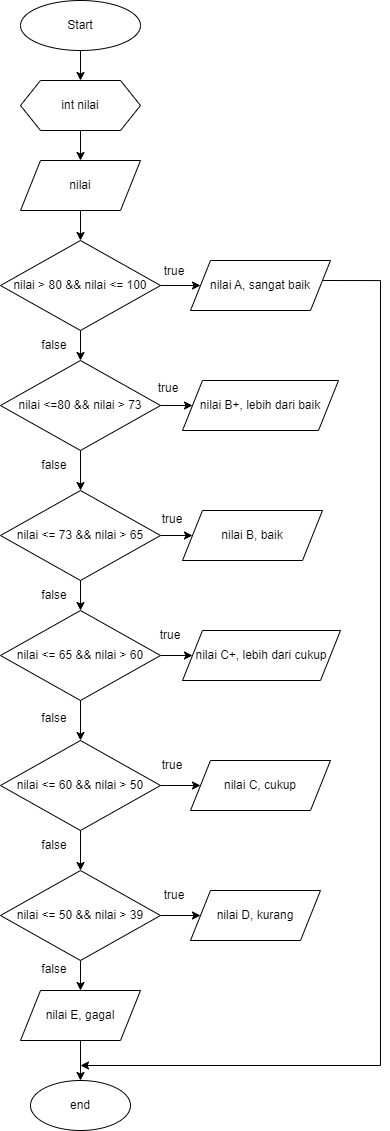

The diagram above was exported from draw.io. Its source (the exported page's mxGraphModel, read from the mxfile embedded in the PNG):
<mxGraphModel dx="1152" dy="677" grid="1" gridSize="10" guides="1" tooltips="1" connect="1" arrows="1" fold="1" page="1" pageScale="1" pageWidth="827" pageHeight="1169" math="0" shadow="0">
  <root>
    <mxCell id="WIyWlLk6GJQsqaUBKTNV-0" />
    <mxCell id="WIyWlLk6GJQsqaUBKTNV-1" parent="WIyWlLk6GJQsqaUBKTNV-0" />
    <mxCell id="f5rW8T4KBbToqke0cQT3-1" value="" style="edgeStyle=orthogonalEdgeStyle;rounded=0;orthogonalLoop=1;jettySize=auto;html=1;" parent="WIyWlLk6GJQsqaUBKTNV-1" source="Zp5ObgwKikjDbrnDJgfd-0" target="f5rW8T4KBbToqke0cQT3-0" edge="1">
      <mxGeometry relative="1" as="geometry" />
    </mxCell>
    <object label="Start" Start="" id="Zp5ObgwKikjDbrnDJgfd-0">
      <mxCell style="ellipse;whiteSpace=wrap;html=1;" parent="WIyWlLk6GJQsqaUBKTNV-1" vertex="1">
        <mxGeometry x="200" y="20" width="120" height="50" as="geometry" />
      </mxCell>
    </object>
    <mxCell id="f5rW8T4KBbToqke0cQT3-3" value="" style="edgeStyle=orthogonalEdgeStyle;rounded=0;orthogonalLoop=1;jettySize=auto;html=1;" parent="WIyWlLk6GJQsqaUBKTNV-1" source="f5rW8T4KBbToqke0cQT3-0" target="f5rW8T4KBbToqke0cQT3-2" edge="1">
      <mxGeometry relative="1" as="geometry" />
    </mxCell>
    <mxCell id="f5rW8T4KBbToqke0cQT3-0" value="int nilai" style="shape=hexagon;perimeter=hexagonPerimeter2;whiteSpace=wrap;html=1;fixedSize=1;" parent="WIyWlLk6GJQsqaUBKTNV-1" vertex="1">
      <mxGeometry x="200" y="100" width="120" height="50" as="geometry" />
    </mxCell>
    <mxCell id="f5rW8T4KBbToqke0cQT3-5" value="" style="edgeStyle=orthogonalEdgeStyle;rounded=0;orthogonalLoop=1;jettySize=auto;html=1;" parent="WIyWlLk6GJQsqaUBKTNV-1" source="f5rW8T4KBbToqke0cQT3-2" target="f5rW8T4KBbToqke0cQT3-4" edge="1">
      <mxGeometry relative="1" as="geometry" />
    </mxCell>
    <mxCell id="f5rW8T4KBbToqke0cQT3-2" value="nilai" style="shape=parallelogram;perimeter=parallelogramPerimeter;whiteSpace=wrap;html=1;fixedSize=1;" parent="WIyWlLk6GJQsqaUBKTNV-1" vertex="1">
      <mxGeometry x="200" y="180" width="120" height="50" as="geometry" />
    </mxCell>
    <mxCell id="n9KDln3hVggZD_xZSS6n-1" value="" style="edgeStyle=orthogonalEdgeStyle;rounded=0;orthogonalLoop=1;jettySize=auto;html=1;" edge="1" parent="WIyWlLk6GJQsqaUBKTNV-1" source="f5rW8T4KBbToqke0cQT3-4" target="n9KDln3hVggZD_xZSS6n-0">
      <mxGeometry relative="1" as="geometry" />
    </mxCell>
    <mxCell id="n9KDln3hVggZD_xZSS6n-3" value="" style="edgeStyle=orthogonalEdgeStyle;rounded=0;orthogonalLoop=1;jettySize=auto;html=1;" edge="1" parent="WIyWlLk6GJQsqaUBKTNV-1" source="f5rW8T4KBbToqke0cQT3-4" target="n9KDln3hVggZD_xZSS6n-2">
      <mxGeometry relative="1" as="geometry" />
    </mxCell>
    <mxCell id="f5rW8T4KBbToqke0cQT3-4" value="nilai &amp;gt; 80 &amp;amp;&amp;amp; nilai &amp;lt;= 100" style="rhombus;whiteSpace=wrap;html=1;" parent="WIyWlLk6GJQsqaUBKTNV-1" vertex="1">
      <mxGeometry x="180" y="260" width="160" height="90" as="geometry" />
    </mxCell>
    <mxCell id="n9KDln3hVggZD_xZSS6n-29" value="" style="edgeStyle=orthogonalEdgeStyle;rounded=0;orthogonalLoop=1;jettySize=auto;html=1;" edge="1" parent="WIyWlLk6GJQsqaUBKTNV-1">
      <mxGeometry relative="1" as="geometry">
        <mxPoint x="500" y="300" as="sourcePoint" />
        <mxPoint x="260" y="1085" as="targetPoint" />
        <Array as="points">
          <mxPoint x="560" y="300" />
          <mxPoint x="560" y="1085" />
        </Array>
      </mxGeometry>
    </mxCell>
    <mxCell id="n9KDln3hVggZD_xZSS6n-0" value="nilai A, sangat baik" style="shape=parallelogram;perimeter=parallelogramPerimeter;whiteSpace=wrap;html=1;fixedSize=1;" vertex="1" parent="WIyWlLk6GJQsqaUBKTNV-1">
      <mxGeometry x="370" y="280" width="140" height="50" as="geometry" />
    </mxCell>
    <mxCell id="n9KDln3hVggZD_xZSS6n-5" value="" style="edgeStyle=orthogonalEdgeStyle;rounded=0;orthogonalLoop=1;jettySize=auto;html=1;" edge="1" parent="WIyWlLk6GJQsqaUBKTNV-1" source="n9KDln3hVggZD_xZSS6n-2" target="n9KDln3hVggZD_xZSS6n-4">
      <mxGeometry relative="1" as="geometry" />
    </mxCell>
    <mxCell id="n9KDln3hVggZD_xZSS6n-7" value="" style="edgeStyle=orthogonalEdgeStyle;rounded=0;orthogonalLoop=1;jettySize=auto;html=1;" edge="1" parent="WIyWlLk6GJQsqaUBKTNV-1" source="n9KDln3hVggZD_xZSS6n-2" target="n9KDln3hVggZD_xZSS6n-6">
      <mxGeometry relative="1" as="geometry" />
    </mxCell>
    <mxCell id="n9KDln3hVggZD_xZSS6n-2" value="nilai &amp;lt;=80 &amp;amp;&amp;amp; nilai &amp;gt; 73" style="rhombus;whiteSpace=wrap;html=1;" vertex="1" parent="WIyWlLk6GJQsqaUBKTNV-1">
      <mxGeometry x="180" y="380" width="160" height="90" as="geometry" />
    </mxCell>
    <mxCell id="n9KDln3hVggZD_xZSS6n-4" value="nilai B+, lebih dari baik" style="shape=parallelogram;perimeter=parallelogramPerimeter;whiteSpace=wrap;html=1;fixedSize=1;" vertex="1" parent="WIyWlLk6GJQsqaUBKTNV-1">
      <mxGeometry x="362" y="400" width="156" height="50" as="geometry" />
    </mxCell>
    <mxCell id="n9KDln3hVggZD_xZSS6n-9" value="" style="edgeStyle=orthogonalEdgeStyle;rounded=0;orthogonalLoop=1;jettySize=auto;html=1;" edge="1" parent="WIyWlLk6GJQsqaUBKTNV-1" source="n9KDln3hVggZD_xZSS6n-6" target="n9KDln3hVggZD_xZSS6n-8">
      <mxGeometry relative="1" as="geometry" />
    </mxCell>
    <mxCell id="n9KDln3hVggZD_xZSS6n-11" value="" style="edgeStyle=orthogonalEdgeStyle;rounded=0;orthogonalLoop=1;jettySize=auto;html=1;" edge="1" parent="WIyWlLk6GJQsqaUBKTNV-1" source="n9KDln3hVggZD_xZSS6n-6" target="n9KDln3hVggZD_xZSS6n-10">
      <mxGeometry relative="1" as="geometry" />
    </mxCell>
    <mxCell id="n9KDln3hVggZD_xZSS6n-6" value="nilai &amp;lt;= 73 &amp;amp;&amp;amp; nilai &amp;gt; 65" style="rhombus;whiteSpace=wrap;html=1;" vertex="1" parent="WIyWlLk6GJQsqaUBKTNV-1">
      <mxGeometry x="180" y="510" width="160" height="90" as="geometry" />
    </mxCell>
    <mxCell id="n9KDln3hVggZD_xZSS6n-8" value="nilai B, baik" style="shape=parallelogram;perimeter=parallelogramPerimeter;whiteSpace=wrap;html=1;fixedSize=1;" vertex="1" parent="WIyWlLk6GJQsqaUBKTNV-1">
      <mxGeometry x="362" y="530" width="140" height="50" as="geometry" />
    </mxCell>
    <mxCell id="n9KDln3hVggZD_xZSS6n-13" value="" style="edgeStyle=orthogonalEdgeStyle;rounded=0;orthogonalLoop=1;jettySize=auto;html=1;" edge="1" parent="WIyWlLk6GJQsqaUBKTNV-1" source="n9KDln3hVggZD_xZSS6n-10" target="n9KDln3hVggZD_xZSS6n-12">
      <mxGeometry relative="1" as="geometry" />
    </mxCell>
    <mxCell id="n9KDln3hVggZD_xZSS6n-17" value="" style="edgeStyle=orthogonalEdgeStyle;rounded=0;orthogonalLoop=1;jettySize=auto;html=1;" edge="1" parent="WIyWlLk6GJQsqaUBKTNV-1" source="n9KDln3hVggZD_xZSS6n-10" target="n9KDln3hVggZD_xZSS6n-16">
      <mxGeometry relative="1" as="geometry" />
    </mxCell>
    <mxCell id="n9KDln3hVggZD_xZSS6n-10" value="nilai &amp;lt;= 65 &amp;amp;&amp;amp; nilai &amp;gt; 60" style="rhombus;whiteSpace=wrap;html=1;" vertex="1" parent="WIyWlLk6GJQsqaUBKTNV-1">
      <mxGeometry x="180" y="630" width="160" height="90" as="geometry" />
    </mxCell>
    <mxCell id="n9KDln3hVggZD_xZSS6n-12" value="nilai C+, lebih dari cukup" style="shape=parallelogram;perimeter=parallelogramPerimeter;whiteSpace=wrap;html=1;fixedSize=1;" vertex="1" parent="WIyWlLk6GJQsqaUBKTNV-1">
      <mxGeometry x="362" y="650" width="158" height="50" as="geometry" />
    </mxCell>
    <mxCell id="n9KDln3hVggZD_xZSS6n-19" value="" style="edgeStyle=orthogonalEdgeStyle;rounded=0;orthogonalLoop=1;jettySize=auto;html=1;" edge="1" parent="WIyWlLk6GJQsqaUBKTNV-1" source="n9KDln3hVggZD_xZSS6n-16" target="n9KDln3hVggZD_xZSS6n-18">
      <mxGeometry relative="1" as="geometry" />
    </mxCell>
    <mxCell id="n9KDln3hVggZD_xZSS6n-21" value="" style="edgeStyle=orthogonalEdgeStyle;rounded=0;orthogonalLoop=1;jettySize=auto;html=1;" edge="1" parent="WIyWlLk6GJQsqaUBKTNV-1" source="n9KDln3hVggZD_xZSS6n-16" target="n9KDln3hVggZD_xZSS6n-20">
      <mxGeometry relative="1" as="geometry" />
    </mxCell>
    <mxCell id="n9KDln3hVggZD_xZSS6n-16" value="nilai &amp;lt;= 60 &amp;amp;&amp;amp; nilai &amp;gt; 50" style="rhombus;whiteSpace=wrap;html=1;" vertex="1" parent="WIyWlLk6GJQsqaUBKTNV-1">
      <mxGeometry x="180" y="760" width="160" height="90" as="geometry" />
    </mxCell>
    <mxCell id="n9KDln3hVggZD_xZSS6n-18" value="nilai C, cukup" style="shape=parallelogram;perimeter=parallelogramPerimeter;whiteSpace=wrap;html=1;fixedSize=1;" vertex="1" parent="WIyWlLk6GJQsqaUBKTNV-1">
      <mxGeometry x="370" y="780" width="140" height="50" as="geometry" />
    </mxCell>
    <mxCell id="n9KDln3hVggZD_xZSS6n-23" value="" style="edgeStyle=orthogonalEdgeStyle;rounded=0;orthogonalLoop=1;jettySize=auto;html=1;" edge="1" parent="WIyWlLk6GJQsqaUBKTNV-1" source="n9KDln3hVggZD_xZSS6n-20" target="n9KDln3hVggZD_xZSS6n-22">
      <mxGeometry relative="1" as="geometry" />
    </mxCell>
    <mxCell id="n9KDln3hVggZD_xZSS6n-25" value="" style="edgeStyle=orthogonalEdgeStyle;rounded=0;orthogonalLoop=1;jettySize=auto;html=1;" edge="1" parent="WIyWlLk6GJQsqaUBKTNV-1" source="n9KDln3hVggZD_xZSS6n-20" target="n9KDln3hVggZD_xZSS6n-24">
      <mxGeometry relative="1" as="geometry" />
    </mxCell>
    <mxCell id="n9KDln3hVggZD_xZSS6n-20" value="nilai &amp;lt;= 50 &amp;amp;&amp;amp; nilai &amp;gt; 39" style="rhombus;whiteSpace=wrap;html=1;" vertex="1" parent="WIyWlLk6GJQsqaUBKTNV-1">
      <mxGeometry x="180" y="890" width="160" height="90" as="geometry" />
    </mxCell>
    <mxCell id="n9KDln3hVggZD_xZSS6n-22" value="nilai D, kurang" style="shape=parallelogram;perimeter=parallelogramPerimeter;whiteSpace=wrap;html=1;fixedSize=1;" vertex="1" parent="WIyWlLk6GJQsqaUBKTNV-1">
      <mxGeometry x="370" y="910" width="130" height="50" as="geometry" />
    </mxCell>
    <mxCell id="n9KDln3hVggZD_xZSS6n-27" value="" style="edgeStyle=orthogonalEdgeStyle;rounded=0;orthogonalLoop=1;jettySize=auto;html=1;" edge="1" parent="WIyWlLk6GJQsqaUBKTNV-1" source="n9KDln3hVggZD_xZSS6n-24" target="n9KDln3hVggZD_xZSS6n-26">
      <mxGeometry relative="1" as="geometry" />
    </mxCell>
    <mxCell id="n9KDln3hVggZD_xZSS6n-24" value="nilai E, gagal" style="shape=parallelogram;perimeter=parallelogramPerimeter;whiteSpace=wrap;html=1;fixedSize=1;" vertex="1" parent="WIyWlLk6GJQsqaUBKTNV-1">
      <mxGeometry x="200" y="1010" width="120" height="50" as="geometry" />
    </mxCell>
    <mxCell id="n9KDln3hVggZD_xZSS6n-26" value="end" style="ellipse;whiteSpace=wrap;html=1;" vertex="1" parent="WIyWlLk6GJQsqaUBKTNV-1">
      <mxGeometry x="210" y="1100" width="100" height="50" as="geometry" />
    </mxCell>
    <mxCell id="n9KDln3hVggZD_xZSS6n-30" value="true" style="text;html=1;strokeColor=none;fillColor=none;align=center;verticalAlign=middle;whiteSpace=wrap;rounded=0;" vertex="1" parent="WIyWlLk6GJQsqaUBKTNV-1">
      <mxGeometry x="324" y="276" width="60" height="30" as="geometry" />
    </mxCell>
    <mxCell id="n9KDln3hVggZD_xZSS6n-31" value="true" style="text;html=1;strokeColor=none;fillColor=none;align=center;verticalAlign=middle;whiteSpace=wrap;rounded=0;" vertex="1" parent="WIyWlLk6GJQsqaUBKTNV-1">
      <mxGeometry x="318" y="393" width="60" height="30" as="geometry" />
    </mxCell>
    <mxCell id="n9KDln3hVggZD_xZSS6n-32" value="true" style="text;html=1;strokeColor=none;fillColor=none;align=center;verticalAlign=middle;whiteSpace=wrap;rounded=0;" vertex="1" parent="WIyWlLk6GJQsqaUBKTNV-1">
      <mxGeometry x="322" y="524" width="60" height="30" as="geometry" />
    </mxCell>
    <mxCell id="n9KDln3hVggZD_xZSS6n-33" value="true" style="text;html=1;strokeColor=none;fillColor=none;align=center;verticalAlign=middle;whiteSpace=wrap;rounded=0;" vertex="1" parent="WIyWlLk6GJQsqaUBKTNV-1">
      <mxGeometry x="320" y="640" width="60" height="30" as="geometry" />
    </mxCell>
    <mxCell id="n9KDln3hVggZD_xZSS6n-34" value="true" style="text;html=1;strokeColor=none;fillColor=none;align=center;verticalAlign=middle;whiteSpace=wrap;rounded=0;" vertex="1" parent="WIyWlLk6GJQsqaUBKTNV-1">
      <mxGeometry x="322" y="770" width="60" height="30" as="geometry" />
    </mxCell>
    <mxCell id="n9KDln3hVggZD_xZSS6n-35" value="true" style="text;html=1;strokeColor=none;fillColor=none;align=center;verticalAlign=middle;whiteSpace=wrap;rounded=0;" vertex="1" parent="WIyWlLk6GJQsqaUBKTNV-1">
      <mxGeometry x="324" y="900" width="60" height="30" as="geometry" />
    </mxCell>
    <mxCell id="n9KDln3hVggZD_xZSS6n-36" value="false" style="text;html=1;strokeColor=none;fillColor=none;align=center;verticalAlign=middle;whiteSpace=wrap;rounded=0;" vertex="1" parent="WIyWlLk6GJQsqaUBKTNV-1">
      <mxGeometry x="204" y="350" width="60" height="30" as="geometry" />
    </mxCell>
    <mxCell id="n9KDln3hVggZD_xZSS6n-37" value="false" style="text;html=1;strokeColor=none;fillColor=none;align=center;verticalAlign=middle;whiteSpace=wrap;rounded=0;" vertex="1" parent="WIyWlLk6GJQsqaUBKTNV-1">
      <mxGeometry x="204" y="470" width="60" height="30" as="geometry" />
    </mxCell>
    <mxCell id="n9KDln3hVggZD_xZSS6n-38" value="false" style="text;html=1;strokeColor=none;fillColor=none;align=center;verticalAlign=middle;whiteSpace=wrap;rounded=0;" vertex="1" parent="WIyWlLk6GJQsqaUBKTNV-1">
      <mxGeometry x="204" y="600" width="60" height="30" as="geometry" />
    </mxCell>
    <mxCell id="n9KDln3hVggZD_xZSS6n-39" value="false" style="text;html=1;strokeColor=none;fillColor=none;align=center;verticalAlign=middle;whiteSpace=wrap;rounded=0;" vertex="1" parent="WIyWlLk6GJQsqaUBKTNV-1">
      <mxGeometry x="204" y="723" width="60" height="30" as="geometry" />
    </mxCell>
    <mxCell id="n9KDln3hVggZD_xZSS6n-40" value="false" style="text;html=1;strokeColor=none;fillColor=none;align=center;verticalAlign=middle;whiteSpace=wrap;rounded=0;" vertex="1" parent="WIyWlLk6GJQsqaUBKTNV-1">
      <mxGeometry x="204" y="850" width="60" height="30" as="geometry" />
    </mxCell>
    <mxCell id="n9KDln3hVggZD_xZSS6n-41" value="false" style="text;html=1;strokeColor=none;fillColor=none;align=center;verticalAlign=middle;whiteSpace=wrap;rounded=0;" vertex="1" parent="WIyWlLk6GJQsqaUBKTNV-1">
      <mxGeometry x="204" y="974" width="60" height="30" as="geometry" />
    </mxCell>
  </root>
</mxGraphModel>